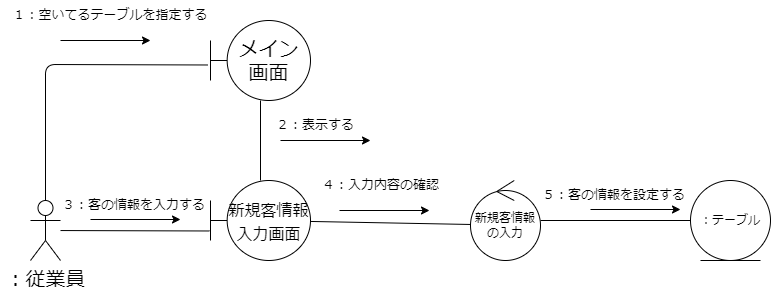

The diagram above was exported from draw.io. Its source (the exported page's mxGraphModel, read from the mxfile embedded in the PNG):
<mxGraphModel dx="664" dy="616" grid="1" gridSize="10" guides="1" tooltips="1" connect="1" arrows="1" fold="1" page="1" pageScale="1" pageWidth="827" pageHeight="1169" math="0" shadow="0">
  <root>
    <mxCell id="0" />
    <mxCell id="1" parent="0" />
    <mxCell id="5" style="edgeStyle=none;hachureGap=4;html=1;entryX=-0.03;entryY=0.556;entryDx=0;entryDy=0;entryPerimeter=0;fontFamily=Helvetica;fontSize=16;endArrow=none;endFill=0;" edge="1" parent="1" source="2" target="3">
      <mxGeometry relative="1" as="geometry">
        <Array as="points">
          <mxPoint x="75" y="154" />
        </Array>
      </mxGeometry>
    </mxCell>
    <mxCell id="11" style="edgeStyle=none;html=1;entryX=-0.01;entryY=0.631;entryDx=0;entryDy=0;entryPerimeter=0;endArrow=none;endFill=0;" edge="1" parent="1" source="2" target="7">
      <mxGeometry relative="1" as="geometry" />
    </mxCell>
    <mxCell id="2" value="：従業員" style="shape=umlActor;verticalLabelPosition=bottom;verticalAlign=top;html=1;outlineConnect=0;hachureGap=4;fontFamily=Helvetica;fontSize=20;" vertex="1" parent="1">
      <mxGeometry x="60" y="290" width="30" height="60" as="geometry" />
    </mxCell>
    <mxCell id="8" value="" style="edgeStyle=none;hachureGap=4;html=1;fontFamily=Helvetica;fontSize=13;endArrow=none;endFill=0;" edge="1" parent="1" source="3" target="7">
      <mxGeometry relative="1" as="geometry" />
    </mxCell>
    <mxCell id="3" value="メイン&lt;br&gt;画面" style="shape=umlBoundary;whiteSpace=wrap;html=1;hachureGap=4;fontFamily=Helvetica;fontSize=20;" vertex="1" parent="1">
      <mxGeometry x="240" y="110" width="100" height="80" as="geometry" />
    </mxCell>
    <mxCell id="6" value="１：空いてるテーブルを指定する" style="text;html=1;strokeColor=none;fillColor=none;align=center;verticalAlign=middle;whiteSpace=wrap;rounded=0;hachureGap=4;fontFamily=Architects Daughter;fontSource=https%3A%2F%2Ffonts.googleapis.com%2Fcss%3Ffamily%3DArchitects%2BDaughter;fontSize=13;" vertex="1" parent="1">
      <mxGeometry x="30" y="90" width="220" height="30" as="geometry" />
    </mxCell>
    <mxCell id="13" style="edgeStyle=none;html=1;entryX=0.021;entryY=0.55;entryDx=0;entryDy=0;entryPerimeter=0;endArrow=none;endFill=0;" edge="1" parent="1" source="7" target="10">
      <mxGeometry relative="1" as="geometry" />
    </mxCell>
    <mxCell id="7" value="&lt;font style=&quot;font-size: 16px;&quot;&gt;新規客情報入力画面&lt;/font&gt;" style="shape=umlBoundary;whiteSpace=wrap;html=1;hachureGap=4;fontFamily=Helvetica;fontSize=20;" vertex="1" parent="1">
      <mxGeometry x="240" y="270" width="100" height="80" as="geometry" />
    </mxCell>
    <mxCell id="9" value="２：表示する" style="text;html=1;strokeColor=none;fillColor=none;align=left;verticalAlign=middle;whiteSpace=wrap;rounded=0;hachureGap=4;fontFamily=Architects Daughter;fontSource=https%3A%2F%2Ffonts.googleapis.com%2Fcss%3Ffamily%3DArchitects%2BDaughter;fontSize=13;" vertex="1" parent="1">
      <mxGeometry x="304" y="200" width="220" height="30" as="geometry" />
    </mxCell>
    <mxCell id="16" style="edgeStyle=none;html=1;entryX=0;entryY=0.5;entryDx=0;entryDy=0;endArrow=none;endFill=0;" edge="1" parent="1" source="10" target="15">
      <mxGeometry relative="1" as="geometry">
        <Array as="points" />
      </mxGeometry>
    </mxCell>
    <mxCell id="10" value="新規客情報の入力" style="ellipse;shape=umlControl;whiteSpace=wrap;html=1;" vertex="1" parent="1">
      <mxGeometry x="500" y="270" width="70" height="80" as="geometry" />
    </mxCell>
    <mxCell id="12" value="３：客の情報を入力する" style="text;html=1;strokeColor=none;fillColor=none;align=left;verticalAlign=middle;whiteSpace=wrap;rounded=0;hachureGap=4;fontFamily=Architects Daughter;fontSource=https%3A%2F%2Ffonts.googleapis.com%2Fcss%3Ffamily%3DArchitects%2BDaughter;fontSize=13;" vertex="1" parent="1">
      <mxGeometry x="90" y="280" width="160" height="30" as="geometry" />
    </mxCell>
    <mxCell id="15" value="：テーブル" style="ellipse;shape=umlEntity;whiteSpace=wrap;html=1;" vertex="1" parent="1">
      <mxGeometry x="720" y="270" width="80" height="80" as="geometry" />
    </mxCell>
    <mxCell id="17" value="４：入力内容の確認&lt;span style=&quot;color: rgba(0, 0, 0, 0); font-family: monospace; font-size: 0px;&quot;&gt;%3CmxGraphModel%3E%3Croot%3E%3CmxCell%20id%3D%220%22%2F%3E%3CmxCell%20id%3D%221%22%20parent%3D%220%22%2F%3E%3CmxCell%20id%3D%222%22%20value%3D%22%EF%BC%93%EF%BC%9A%E5%AE%A2%E3%81%AE%E6%83%85%E5%A0%B1%E3%82%92%E5%85%A5%E5%8A%9B%E3%81%99%E3%82%8B%22%20style%3D%22text%3Bhtml%3D1%3BstrokeColor%3Dnone%3BfillColor%3Dnone%3Balign%3Dleft%3BverticalAlign%3Dmiddle%3BwhiteSpace%3Dwrap%3Brounded%3D0%3BhachureGap%3D4%3BfontFamily%3DArchitects%20Daughter%3BfontSource%3Dhttps%253A%252F%252Ffonts.googleapis.com%252Fcss%253Ffamily%253DArchitects%252BDaughter%3BfontSize%3D13%3B%22%20vertex%3D%221%22%20parent%3D%221%22%3E%3CmxGeometry%20x%3D%2290%22%20y%3D%22280%22%20width%3D%22160%22%20height%3D%2230%22%20as%3D%22geometry%22%2F%3E%3C%2FmxCell%3E%3C%2Froot%3E%3C%2FmxGraphModel%3E&lt;/span&gt;" style="text;html=1;strokeColor=none;fillColor=none;align=left;verticalAlign=middle;whiteSpace=wrap;rounded=0;hachureGap=4;fontFamily=Architects Daughter;fontSource=https%3A%2F%2Ffonts.googleapis.com%2Fcss%3Ffamily%3DArchitects%2BDaughter;fontSize=13;" vertex="1" parent="1">
      <mxGeometry x="350" y="260" width="160" height="30" as="geometry" />
    </mxCell>
    <mxCell id="18" value="５：客の情報を設定する" style="text;html=1;strokeColor=none;fillColor=none;align=left;verticalAlign=middle;whiteSpace=wrap;rounded=0;hachureGap=4;fontFamily=Architects Daughter;fontSource=https%3A%2F%2Ffonts.googleapis.com%2Fcss%3Ffamily%3DArchitects%2BDaughter;fontSize=13;" vertex="1" parent="1">
      <mxGeometry x="570" y="270" width="160" height="30" as="geometry" />
    </mxCell>
    <mxCell id="19" value="" style="endArrow=classic;html=1;" edge="1" parent="1">
      <mxGeometry width="50" height="50" relative="1" as="geometry">
        <mxPoint x="90" y="130" as="sourcePoint" />
        <mxPoint x="180" y="130" as="targetPoint" />
      </mxGeometry>
    </mxCell>
    <mxCell id="24" value="" style="endArrow=classic;html=1;" edge="1" parent="1">
      <mxGeometry width="50" height="50" relative="1" as="geometry">
        <mxPoint x="620" y="299" as="sourcePoint" />
        <mxPoint x="710" y="299" as="targetPoint" />
      </mxGeometry>
    </mxCell>
    <mxCell id="25" value="" style="endArrow=classic;html=1;" edge="1" parent="1">
      <mxGeometry width="50" height="50" relative="1" as="geometry">
        <mxPoint x="369" y="300" as="sourcePoint" />
        <mxPoint x="459" y="300" as="targetPoint" />
      </mxGeometry>
    </mxCell>
    <mxCell id="26" value="" style="endArrow=classic;html=1;" edge="1" parent="1">
      <mxGeometry width="50" height="50" relative="1" as="geometry">
        <mxPoint x="310" y="230" as="sourcePoint" />
        <mxPoint x="400" y="230" as="targetPoint" />
      </mxGeometry>
    </mxCell>
    <mxCell id="27" value="" style="endArrow=classic;html=1;" edge="1" parent="1">
      <mxGeometry width="50" height="50" relative="1" as="geometry">
        <mxPoint x="120" y="309" as="sourcePoint" />
        <mxPoint x="210" y="309" as="targetPoint" />
      </mxGeometry>
    </mxCell>
  </root>
</mxGraphModel>